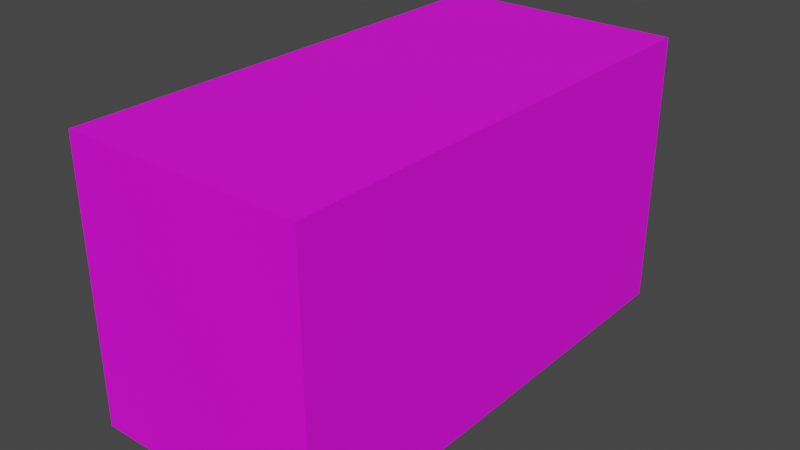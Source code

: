 # Source: Cabinet_03_snaps001.blend  (saved by Blender 2.93.21; exported with 4.5.12 LTS)
import bpy
from mathutils import Matrix  # noqa: F401  (used for matrix-valued properties, if any)

bpy.ops.wm.read_factory_settings(use_empty=True)
scene = bpy.context.scene
scene.name = 'Scene'

# ---- collections
col_collection = bpy.data.collections.new('Collection'); scene.collection.children.link(col_collection)

# ---- images (referenced by path relative to the original .blend; pixels are not part of the script)
import os
ASSET_DIR = os.environ.get("B2B_ASSET_DIR", "")  # directory of the original .blend (textures are referenced by path, not embedded)
HERE = os.path.dirname(os.path.abspath(__file__))  # packed textures are extracted next to this script under _unpacked/

def load_image(name, relpath, width, height, colorspace="sRGB"):
    """Load a texture the original file referenced (path relative to the .blend, or extracted next to this script)."""
    p = next((c for c in (os.path.join(HERE, relpath), os.path.join(ASSET_DIR, relpath)) if relpath and os.path.exists(c)), "")
    if p:
        img = bpy.data.images.load(p, check_existing=True)
        img.name = name
    else:  # same state as the original file: an image datablock whose file is absent (Cycles renders it pink)
        img = bpy.data.images.new(name, width, height)
        img.source = "FILE"
        img.filepath = "//" + (relpath or name)
    img.colorspace_settings.name = colorspace
    return img
img_diffusecolor_texture_001 = load_image('DiffuseColor_Texture.001', 'Cabinet_03_snaps001.png', 1024, 1024, 'sRGB')

# ---- materials (node trees are filled in below, after node groups)
mat_cabinet_03_snaps001_001 = bpy.data.materials.new('Cabinet_03_snaps001.001')
mat_cabinet_03_snaps001_001.use_transparent_shadow = False
mat_cabinet_03_snaps001_001.diffuse_color = (1.0, 1.0, 1.0, 1.0)
mat_cabinet_03_snaps001_001.roughness = 0.5528

# ---- material node trees
mat_cabinet_03_snaps001_001.use_nodes = True; mat_cabinet_03_snaps001_001.node_tree.nodes.clear()
_N = mat_cabinet_03_snaps001_001.node_tree.nodes; _L = mat_cabinet_03_snaps001_001.node_tree.links
n0 = _N.new('ShaderNodeBsdfPrincipled'); n0.name = 'Principled BSDF'; n0.location = (10, 300)
n0.distribution = 'GGX'
n0.subsurface_method = 'BURLEY'
n0.inputs[2].default_value = 0.5528
n0.inputs[3].default_value = 1.45
n0.inputs[27].default_value = (0.0, 0.0, 0.0, 1.0)
n0.inputs[28].default_value = 1.0
n1 = _N.new('ShaderNodeOutputMaterial'); n1.name = 'Material Output'; n1.location = (300, 300)
n2 = _N.new('ShaderNodeNormalMap'); n2.name = 'Normal Map'; n2.location = (-300, -300)
n2.label = 'Normal/Map'
n3 = _N.new('ShaderNodeTexImage'); n3.name = 'Image Texture'; n3.location = (-300, 600)
n3.image = img_diffusecolor_texture_001
_L.new(n0.outputs[0], n1.inputs[0])
_L.new(n2.outputs[0], n0.inputs[5])
_L.new(n3.outputs[0], n0.inputs[0])
n1.is_active_output = True

# ---- world
world_world = bpy.data.worlds.new('World'); scene.world = world_world
world_world.use_nodes = True; world_world.node_tree.nodes.clear()
_N = world_world.node_tree.nodes; _L = world_world.node_tree.links
n0 = _N.new('ShaderNodeOutputWorld'); n0.name = 'World Output'; n0.location = (300, 300)
n1 = _N.new('ShaderNodeBackground'); n1.name = 'Background'; n1.location = (10, 300)
n1.inputs[0].default_value = (0.05088, 0.05088, 0.05088, 1.0)
_L.new(n1.outputs[0], n0.inputs[0])
n0.is_active_output = True
world_world.color = (0.05088, 0.05088, 0.05088)
world_world.use_sun_shadow = False
world_world.sun_shadow_jitter_overblur = 0.0

# ---- meshes
me_scene_001 = bpy.data.meshes.new('Scene.001')
me_scene_001.from_pydata([(-36.28, 55.13, 15.78), (-36.28, 74.98, -74.18), (-36.28, 64.62, -59.22), (-36.28, 64.12, 6.817), (-36.28, 64.02, 7.88), (36.78, -9.231, -74.18), (-36.28, 65.12, 16.27), (-36.28, 74.98, 75.64), (36.78, 74.98, 76.04), (-36.28, 64.12, -67.72), (-36.28, 55.14, -59.22), (-36.28, -9.231, 75.64), (-36.28, 74.91, -14.72), (36.78, -9.231, 75.64), (-36.28, -9.41, -74.18), (-36.28, 56.16, -59.27), (36.78, 74.98, -74.18)], [], [(16, 14, 1), (12, 16, 1), (16, 12, 7), (5, 14, 16), (1, 9, 2), (1, 2, 12), (2, 9, 15), (10, 14, 12), (12, 2, 10), (10, 2, 15), (9, 1, 14), (9, 14, 10), (15, 9, 10), (6, 4, 0), (12, 3, 6), (6, 3, 4), (3, 0, 4), (3, 12, 0), (5, 16, 8), (0, 12, 11), (11, 12, 14), (14, 5, 13), (7, 6, 0), (7, 12, 6), (16, 7, 8), (7, 0, 11), (13, 11, 14), (13, 8, 7), (11, 13, 7), (8, 13, 5)])
me_scene_001.polygons.foreach_set('use_smooth', [True] * 30)
_k = set([(1, 12), (1, 14), (1, 16), (2, 10), (2, 15), (3, 4), (3, 6), (4, 6), (5, 13), (5, 14), (5, 16), (7, 8), (7, 11), (7, 12), (8, 13), (8, 16), (10, 15), (11, 13), (11, 14)])
me_scene_001.attributes.new('sharp_edge', 'BOOLEAN', 'EDGE').data.foreach_set('value', [ (min(e.vertices), max(e.vertices)) in _k for e in me_scene_001.edges])
_uv = me_scene_001.uv_layers.new(name='UVSet0')
_uv.uv.foreach_set('vector', [0.9668, 0.3323, 0.665, 0.2874, 0.7938, 0.105, 0.2467, 0.8566, 0.5789, 0.8171, 0.396, 0.9951, 0.5789, 0.8171, 0.2467, 0.8566, 0.00294, 0.6459, 0.709, 0.5162, 0.665, 0.2874, 0.9668, 0.3323, 0.7685, 0.05803, 0.7378, 0.08787, 0.7092, 0.07933, 0.7685, 0.05803, 0.7092, 0.07933, 0.5595, 0.00294, 0.7321, 0.0904, 0.753, 0.113, 0.7077, 0.1093, 0.7048, 0.1125, 0.665, 0.2874, 0.5595, 0.00294, 0.5595, 0.00294, 0.7092, 0.07933, 0.7048, 0.1125, 0.7048, 0.1125, 0.7092, 0.07933, 0.7077, 0.1093, 0.753, 0.113, 0.7938, 0.105, 0.665, 0.2874, 0.753, 0.113, 0.665, 0.2874, 0.7048, 0.1125, 0.7077, 0.1093, 0.753, 0.113, 0.7048, 0.1125, 0.1408, 0.8094, 0.1594, 0.8317, 0.1201, 0.8358, 0.4561, 0.9506, 0.576, 0.884, 0.631, 0.8878, 0.631, 0.8878, 0.576, 0.884, 0.5833, 0.8819, 0.576, 0.884, 0.6249, 0.8312, 0.5833, 0.8819, 0.576, 0.884, 0.4561, 0.9506, 0.6249, 0.8312, 0.709, 0.5162, 0.5789, 0.8171, 0.2132, 0.591, 0.6249, 0.8312, 0.4561, 0.9506, 0.9512, 0.4561, 0.1591, 0.2481, 0.5595, 0.00294, 0.665, 0.2874, 0.665, 0.2874, 0.709, 0.5162, 0.2496, 0.398, 0.00294, 0.6459, 0.1408, 0.8094, 0.1201, 0.8358, 0.00294, 0.6459, 0.2467, 0.8566, 0.1408, 0.8094, 0.5789, 0.8171, 0.00294, 0.6459, 0.2132, 0.591, 0.9662, 0.9339, 0.6249, 0.8312, 0.9512, 0.4561, 0.2496, 0.398, 0.1591, 0.2481, 0.665, 0.2874, 0.2496, 0.398, 0.2132, 0.591, 0.00294, 0.6459, 0.1591, 0.2481, 0.2496, 0.398, 0.00294, 0.6459, 0.2132, 0.591, 0.2496, 0.398, 0.709, 0.5162])
me_scene_001.materials.append(mat_cabinet_03_snaps001_001)
me_scene_001.use_remesh_fix_poles = True
me_scene_001.use_remesh_preserve_attributes = False
me_scene_001.update()
me_scene_001.normals_split_custom_set([tuple(v) for v in zip(*[iter([1.433e-08, -1.81e-07, -1.0, -1.444e-08, -1.81e-07, -1.0, 1.584e-07, -1.808e-07, -1.0, 3.521e-05, 1.0, 6.627e-06, 1.761e-05, 1.0, -1.159e-05, 5.704e-07, 1.0, -7.088e-06, 1.761e-05, 1.0, -1.159e-05, 3.521e-05, 1.0, 6.627e-06, -4.712e-05, 1.0, -2.218e-05, -1.587e-07, -1.812e-07, -1.0, -1.444e-08, -1.81e-07, -1.0, 1.433e-08, -1.81e-07, -1.0, -1.0, -0.0007466, -0.005317, -1.0, -0.005751, -0.0001346, -0.9999, -0.01546, -0.0007949, -1.0, -0.0007466, -0.005317, -0.9999, -0.01546, -0.0007949, -1.0, 0.0002141, -0.002724, -0.9999, -0.01546, -0.0007949, -1.0, -0.005751, -0.0001346, -0.9334, 0.2467, 0.2605, -0.993, 0.1182, -0.004298, -1.0, -1.932e-06, -0.0003356, -1.0, 0.0002141, -0.002724, -1.0, 0.0002141, -0.002724, -0.9999, -0.01546, -0.0007949, -0.993, 0.1182, -0.004298, -0.9985, -0.009034, 0.05411, -0.9985, -0.05486, -0.0002847, -0.9985, -0.01805, 0.05181, -1.0, -0.005751, -0.0001346, -1.0, -0.0007466, -0.005317, -1.0, -1.932e-06, -0.0003356, -1.0, -0.005751, -0.0001346, -1.0, -1.932e-06, -0.0003356, -0.993, 0.1182, -0.004298, -0.9334, 0.2467, 0.2605, -1.0, -0.005751, -0.0001346, -0.993, 0.1182, -0.004298, -0.9997, 0.01227, -0.02203, -0.9189, 0.2853, 0.2725, -0.9999, -0.002854, -0.01478, -1.0, 0.0002141, -0.002724, -0.9928, 0.08813, 0.08101, -0.9997, 0.01227, -0.02203, -0.9969, 0.07821, -0.00643, -0.9969, 0.07582, -0.02027, -0.9969, 0.0715, -0.03235, -0.9928, 0.08813, 0.08101, -0.9999, -0.002854, -0.01478, -0.9189, 0.2853, 0.2725, -0.9928, 0.08813, 0.08101, -1.0, 0.0002141, -0.002724, -0.9999, -0.002854, -0.01478, 1.0, -7.899e-08, 0.0, 1.0, -1.544e-07, 0.0, 1.0, 1.776e-09, 0.0, -0.9999, -0.002854, -0.01478, -1.0, 0.0002141, -0.002724, -1.0, -0.001746, 0.001003, -1.0, -0.001746, 0.001003, -1.0, 0.0002141, -0.002724, -1.0, -1.932e-06, -0.0003356, 0.001732, -1.0, 0.0003457, 0.002438, -1.0, 1.227e-06, 0.0006988, -1.0, 0.0008494, -1.0, 0.002388, 0.004376, -0.9997, 0.01227, -0.02203, -0.9999, -0.002854, -0.01478, -1.0, 0.002388, 0.004376, -1.0, 0.0002141, -0.002724, -0.9997, 0.01227, -0.02203, 1.761e-05, 1.0, -1.159e-05, -4.712e-05, 1.0, -2.218e-05, -8.247e-06, 1.0, -5.339e-07, -1.0, 0.002388, 0.004376, -0.9999, -0.002854, -0.01478, -1.0, -0.001746, 0.001003, 0.0006988, -1.0, 0.0008494, -7.688e-06, -1.0, 0.001194, 0.001732, -1.0, 0.0003457, -0.002499, -0.002161, 1.0, -0.00548, -0.004748, 1.0, -0.002992, -0.002589, 1.0, -1.048e-05, -2.537e-06, 1.0, -0.002499, -0.002161, 1.0, -0.002992, -0.002589, 1.0, 1.0, 1.776e-09, 0.0, 1.0, 7.74e-08, 0.0, 1.0, -7.899e-08, 0.0])] * 3)])

# ---- objects
ob_cabinet_03_snaps001 = bpy.data.objects.new('Cabinet_03_snaps001', me_scene_001)

# ---- transforms, parenting, visibility, modifiers, constraints
ob_cabinet_03_snaps001.location = (0.0, 0.0, 0.0)
ob_cabinet_03_snaps001.rotation_euler = (1.571, -0.0, 0.0)
ob_cabinet_03_snaps001.scale = (0.01, 0.01, 0.01)
ob_cabinet_03_snaps001.color = (0.8, 0.8, 0.8, 1.0)

# ---- collection membership
col_collection.objects.link(ob_cabinet_03_snaps001)

# ---- scene / render settings (as saved in the file)
scene.frame_start = 1; scene.frame_end = 250; scene.frame_set(1)
scene.render.engine = 'BLENDER_EEVEE_NEXT'
scene.render.fps = 25
scene.cycles.use_denoising = False
scene.cycles.samples = 128
scene.cycles.sampling_pattern = 'TABULATED_SOBOL'
scene.cycles.use_adaptive_sampling = False
scene.cycles.use_light_tree = False
scene.view_settings.view_transform = 'Filmic'
bpy.context.view_layer.update()

# ---- added for rendering (the .blend has no active camera and no usable light): camera, sun
cam_auto = bpy.data.cameras.new('AutoCamera')
cam_auto.lens = 50.0
cam_auto.sensor_width = 36.0
cam_auto.clip_end = 1000.0
ob_auto_camera = bpy.data.objects.new('AutoCamera', cam_auto)
scene.collection.objects.link(ob_auto_camera)
ob_auto_camera.location = (1.73412, -2.08717, 1.71312)
ob_auto_camera.rotation_euler = (1.09748, -7.21219e-08, 0.694738)
scene.camera = ob_auto_camera
light_auto_sun = bpy.data.lights.new('AutoSun', 'SUN')
light_auto_sun.energy = 3.0
light_auto_sun.angle = 0.0523599
ob_auto_sun = bpy.data.objects.new('AutoSun', light_auto_sun)
scene.collection.objects.link(ob_auto_sun)
ob_auto_sun.rotation_euler = (0.872665, 0.174533, 0.523599)
bpy.context.view_layer.update()

